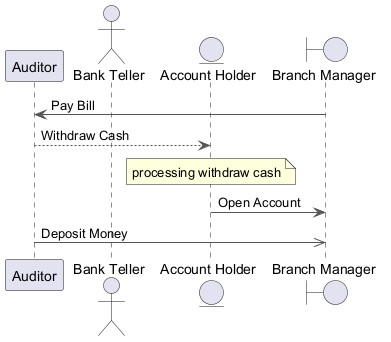

The diagram above was rendered by PlantUML. Its source (embedded in the PNG):
@startuml
skinparam backgroundColor #FFFFFF
skinparam classBackgroundColor #F3E5F5
skinparam classBorderColor #6A1B9A
skinparam ArrowColor #555555
participant "Auditor" as A
actor "Bank Teller" as BT
entity "Account Holder" as AH
boundary "Branch Manager" as BM
BM -> A : Pay Bill
A --> AH : Withdraw Cash
note over AH : processing withdraw cash
AH -> BM : Open Account
A ->> BM : Deposit Money
@enduml